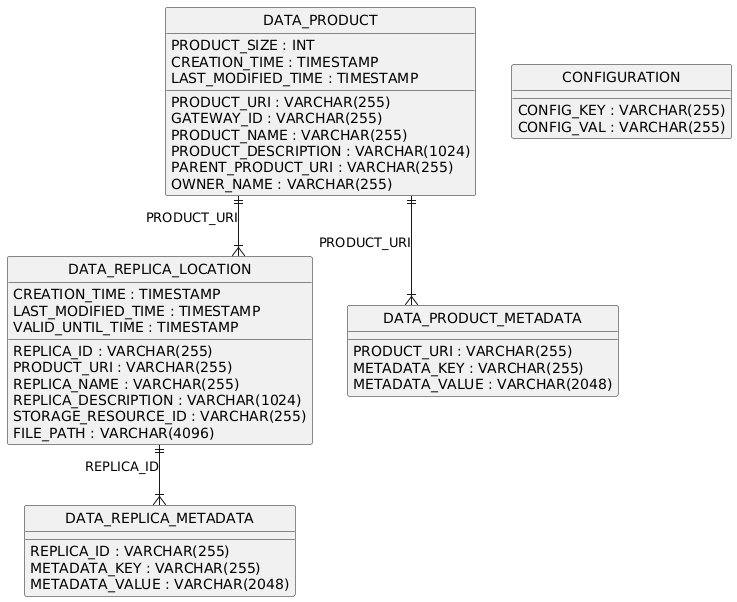

The diagram above was rendered by PlantUML. Its source (embedded in the PNG):
@startuml
hide circle
skinparam linetype ortho

entity "DATA_PRODUCT" as DATA_PRODUCT {
  PRODUCT_URI : VARCHAR(255)
  GATEWAY_ID : VARCHAR(255)
  PRODUCT_NAME : VARCHAR(255)
  PRODUCT_DESCRIPTION : VARCHAR(1024)
  PARENT_PRODUCT_URI : VARCHAR(255)
  OWNER_NAME : VARCHAR(255)
  PRODUCT_SIZE : INT
  CREATION_TIME : TIMESTAMP
  LAST_MODIFIED_TIME : TIMESTAMP
}

entity "DATA_REPLICA_LOCATION" as DATA_REPLICA_LOCATION {
  REPLICA_ID : VARCHAR(255)
  PRODUCT_URI : VARCHAR(255)
  REPLICA_NAME : VARCHAR(255)
  REPLICA_DESCRIPTION : VARCHAR(1024)
  STORAGE_RESOURCE_ID : VARCHAR(255)
  FILE_PATH : VARCHAR(4096)
  CREATION_TIME : TIMESTAMP
  LAST_MODIFIED_TIME : TIMESTAMP
  VALID_UNTIL_TIME : TIMESTAMP
}

entity "DATA_PRODUCT_METADATA" as DATA_PRODUCT_METADATA {
  PRODUCT_URI : VARCHAR(255)
  METADATA_KEY : VARCHAR(255)
  METADATA_VALUE : VARCHAR(2048)
}

entity "DATA_REPLICA_METADATA" as DATA_REPLICA_METADATA {
  REPLICA_ID : VARCHAR(255)
  METADATA_KEY : VARCHAR(255)
  METADATA_VALUE : VARCHAR(2048)
}

entity "CONFIGURATION" as CONFIGURATION {
  CONFIG_KEY : VARCHAR(255)
  CONFIG_VAL : VARCHAR(255)
}

DATA_PRODUCT ||--|{ DATA_REPLICA_LOCATION : "PRODUCT_URI"
DATA_PRODUCT ||--|{ DATA_PRODUCT_METADATA : "PRODUCT_URI"
DATA_REPLICA_LOCATION ||--|{ DATA_REPLICA_METADATA : "REPLICA_ID"
@enduml